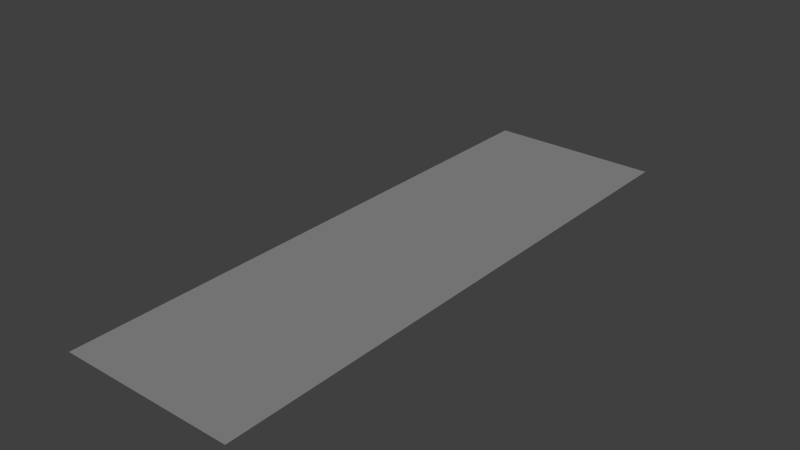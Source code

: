# Source: Blue_Sword.blend  (saved by Blender 2.73.0; exported with 4.5.12 LTS)
import bpy
from mathutils import Matrix  # noqa: F401  (used for matrix-valued properties, if any)

bpy.ops.wm.read_factory_settings(use_empty=True)
scene = bpy.context.scene
scene.name = 'Scene'

# ---- collections
col_collection_1 = bpy.data.collections.new('Collection 1'); scene.collection.children.link(col_collection_1)

# ---- materials (node trees are filled in below, after node groups)
mat_material_001 = bpy.data.materials.new('Material.001')
mat_material_001.alpha_threshold = 0.0
mat_material_001.use_transparent_shadow = False
mat_material_001.roughness = 0.5

# ---- material node trees

# ---- world
world_world = bpy.data.worlds.new('World'); scene.world = world_world
world_world.color = (0.05088, 0.05088, 0.05088)
world_world.use_sun_shadow = False
world_world.sun_shadow_jitter_overblur = 0.0
world_world.cycles.sampling_method = 'MANUAL'
world_world.cycles.sample_map_resolution = 256

# ---- lights
light_sun = bpy.data.lights.new('Sun', 'SUN')
light_sun.transmission_factor = 0.0
light_sun.angle = 0.1993
light_sun.energy = 1.0
light_sun.shadow_buffer_clip_start = 0.5
light_sun.shadow_soft_size = 0.1
light_sun.shadow_cascade_max_distance = 1000.0
light_sun.cycles.use_multiple_importance_sampling = False

# ---- meshes
me_cube_002 = bpy.data.meshes.new('Cube.002')
me_cube_002.from_pydata([(0.009114, 5.204, 0.7616), (-1.534, -2.291, 0.7616), (-1.617, -2.243, 0.7616), (-1.696, -2.197, 0.7616), (-1.778, -2.149, 0.7616), (-0.8114, -3.675, 0.7616), (-0.8018, -3.605, 0.7616), (-0.7986, -3.53, 0.7616), (-0.7951, -3.45, 0.7616), (-0.7899, -3.374, 0.7616), (-0.7837, -3.285, 0.7616), (-0.778, -3.183, 0.7616), (-0.7704, -3.073, 0.7616), (-0.763, -2.96, 0.7616), (-0.771, -2.868, 0.7616), (-0.7992, -2.793, 0.7616), (-0.8432, -2.719, 0.7616), (-0.8946, -2.648, 0.7616), (-0.9511, -2.59, 0.7616), (-1.018, -2.545, 0.7616), (-1.096, -2.507, 0.7616), (-1.182, -2.466, 0.7616), (-1.268, -2.423, 0.7616), (-1.358, -2.38, 0.7616), (-1.449, -2.337, 0.7616), (-0.04737, 5.394, 0.7616), (-0.1185, 5.62, 0.7616), (-0.1782, 5.836, 0.7616), (-0.2283, 6.054, 0.7616), (-0.2751, 6.21, 0.7616), (-0.3195, 6.317, 0.7616), (-0.4901, 6.275, 0.7616), (-0.6654, 6.216, 0.7616), (-0.8619, 6.127, 0.7616), (-1.046, 6.051, 0.7616), (-1.213, 5.97, 0.7616), (-1.366, 5.885, 0.7616), (-1.509, 5.807, 0.7616), (-1.639, 5.73, 0.7616), (-1.761, 5.646, 0.7616), (-1.89, 5.561, 0.7616), (-2.027, 5.478, 0.7616), (-2.113, 5.42, 0.7616), (-2.213, 5.364, 0.7616), (-2.079, 5.317, 0.7616), (-1.928, 5.263, 0.7616), (-1.754, 5.198, 0.7616), (-1.616, 5.151, 0.7616), (-1.49, 5.099, 0.7616), (-1.367, 5.046, 0.7616), (-1.249, 4.989, 0.7616), (-1.137, 4.921, 0.7616), (-1.035, 4.834, 0.7616), (-0.9559, 4.721, 0.7616), (-0.9153, 4.583, 0.7616), (-0.9138, 4.423, 0.7616), (-0.9359, 4.233, 0.7616), (-0.9565, 4.003, 0.7616), (-0.9648, 3.748, 0.7616), (-0.9765, 3.515, 0.7616), (-0.995, 3.324, 0.7616), (-1.01, 3.161, 0.7616), (-1.015, 3.006, 0.7616), (-1.017, 2.849, 0.7616), (-1.032, 2.684, 0.7616), (-1.04, 2.515, 0.7616), (-1.057, 2.337, 0.7616), (-1.063, 2.15, 0.7616), (-1.064, 1.959, 0.7616), (-1.075, 1.756, 0.7616), (-1.086, 1.537, 0.7616), (-1.098, 1.315, 0.7616), (-1.11, 1.109, 0.7616), (-1.124, 0.9067, 0.7616), (-1.139, 0.6944, 0.7616), (-1.152, 0.4826, 0.7616), (-1.16, 0.2735, 0.7616), (-1.166, 0.05229, 0.7616), (-1.176, -0.178, 0.7616), (-1.191, -0.3966, 0.7616), (-1.206, -0.5999, 0.7616), (-1.219, -0.7991, 0.7616), (-1.231, -0.9912, 0.7616), (-1.252, -1.166, 0.7616), (-1.294, -1.326, 0.7616), (-1.362, -1.472, 0.7616), (-1.446, -1.595, 0.7616), (-1.534, -1.698, 0.7616), (-1.626, -1.799, 0.7616), (-1.718, -1.904, 0.7616), (-1.801, -2.006, 0.7616), (-1.872, -2.098, 0.7616), (-0.2934, 5.801, 0.7616), (-0.4342, 5.759, 0.7616), (-0.5752, 5.708, 0.7616), (-0.7155, 5.656, 0.7616), (-0.8545, 5.6, 0.7616), (-0.9922, 5.541, 0.7616), (-1.157, 5.47, 0.7616), (-1.304, 5.46, 0.7616), (-1.441, 5.452, 0.7616), (-1.579, 5.44, 0.7616), (-1.717, 5.425, 0.7616), (-1.855, 5.409, 0.7616), (-1.993, 5.389, 0.7616), (-2.113, 5.379, 0.7616), (-1.064, 5.405, 0.7616), (-0.9419, 5.337, 0.7616), (-0.8187, 5.245, 0.7616), (-0.7001, 5.153, 0.7616), (-0.5873, 5.069, 0.7616), (-0.4815, 4.977, 0.7616), (-0.3953, 4.866, 0.7616), (-0.349, 4.734, 0.7616), (-0.3372, 4.594, 0.7616), (-0.3468, 4.454, 0.7616), (-0.3565, 4.314, 0.7616), (-0.3661, 4.174, 0.7616), (-0.3757, 4.034, 0.7616), (-0.3854, 3.894, 0.7616), (-0.395, 3.754, 0.7616), (-0.4046, 3.614, 0.7616), (-0.4143, 3.474, 0.7616), (-0.4239, 3.334, 0.7616), (-0.4335, 3.195, 0.7616), (-0.4432, 3.055, 0.7616), (-0.4528, 2.915, 0.7616), (-0.4624, 2.775, 0.7616), (-0.4761, 2.544, 0.7616), (-0.4682, 2.681, 0.7616), (-0.482, 2.406, 0.7616), (-0.4865, 2.268, 0.7616), (-0.4907, 2.131, 0.7616), (-0.4963, 1.993, 0.7616), (-0.503, 1.855, 0.7616), (-0.5083, 1.718, 0.7616), (-0.5122, 1.58, 0.7616), (-0.517, 1.442, 0.7616), (-0.5238, 1.305, 0.7616), (-0.5302, 1.167, 0.7616), (-0.5337, 1.03, 0.7616), (-0.5371, 0.8918, 0.7616), (-0.5448, 0.7543, 0.7616), (-0.5558, 0.617, 0.7616), (-0.5642, 0.4795, 0.7616), (-0.569, 0.3419, 0.7616), (-0.5758, 0.2044, 0.7616), (-0.5872, 0.06711, 0.7616), (-0.5982, -0.07018, 0.7616), (-0.6054, -0.2077, 0.7616), (-0.6112, -0.3454, 0.7616), (-0.619, -0.4829, 0.7616), (-0.6284, -0.6203, 0.7616), (-0.6396, -0.7578, 0.7616), (-0.6518, -0.8949, 0.7616), (-0.66, -1.032, 0.7616), (-0.6616, -1.17, 0.7616), (-0.6679, -1.309, 0.7616), (-0.7005, -1.441, 0.7616), (-0.7707, -1.557, 0.7616), (-0.8685, -1.655, 0.7616), (-0.9757, -1.744, 0.7616), (-1.083, -1.83, 0.7616), (-1.19, -1.916, 0.7616), (-1.287, -1.942, 0.7616), (-1.384, -1.968, 0.7616), (-1.482, -1.994, 0.7616), (-1.579, -2.02, 0.7616), (-1.677, -2.046, 0.7616), (-1.774, -2.072, 0.7616), (-1.103, -1.987, 0.7616), (-1.036, -2.051, 0.7616), (-0.9655, -2.112, 0.7616), (-0.8941, -2.171, 0.7616), (-0.8226, -2.231, 0.7616), (-0.7507, -2.289, 0.7616), (-0.6768, -2.344, 0.7616), (-0.6023, -2.398, 0.7616), (-0.5302, -2.455, 0.7616), (-0.4595, -2.515, 0.7616), (-0.3865, -2.576, 0.7616), (-0.3166, -2.639, 0.7616), (-0.2657, -2.712, 0.7616), (-0.2424, -2.798, 0.7616), (-0.2392, -2.892, 0.7616), (-0.2405, -2.986, 0.7616), (-0.2383, -3.079, 0.7616), (-0.2365, -3.171, 0.7616), (-0.2408, -3.265, 0.7616), (-0.2558, -3.357, 0.7616), (-0.2858, -3.443, 0.7616), (-0.3338, -3.521, 0.7616), (-0.399, -3.589, 0.7616), (-0.4767, -3.641, 0.7616), (-0.5621, -3.672, 0.7616), (-0.6529, -3.686, 0.7616), (-0.7468, -3.683, 0.7616)], [(2, 1), (3, 2), (4, 3), (91, 4), (6, 5), (7, 6), (8, 7), (9, 8), (10, 9), (11, 10), (12, 11), (13, 12), (14, 13), (15, 14), (16, 15), (17, 16), (18, 17), (19, 18), (20, 19), (21, 20), (22, 21), (23, 22), (24, 23), (1, 24), (0, 25), (25, 26), (26, 27), (27, 28), (28, 29), (29, 30), (30, 31), (31, 32), (32, 33), (33, 34), (34, 35), (35, 36), (36, 37), (37, 38), (38, 39), (39, 40), (40, 41), (41, 42), (42, 43), (43, 44), (44, 45), (45, 46), (46, 47), (47, 48), (48, 49), (49, 50), (50, 51), (51, 52), (52, 53), (53, 54), (54, 55), (55, 56), (56, 57), (57, 58), (58, 59), (59, 60), (60, 61), (61, 62), (62, 63), (63, 64), (64, 65), (65, 66), (66, 67), (67, 68), (68, 69), (69, 70), (70, 71), (71, 72), (72, 73), (73, 74), (74, 75), (75, 76), (76, 77), (77, 78), (78, 79), (79, 80), (80, 81), (81, 82), (82, 83), (83, 84), (84, 85), (85, 86), (86, 87), (87, 88), (88, 89), (89, 90), (90, 91), (27, 92), (92, 93), (93, 94), (94, 95), (95, 96), (96, 97), (97, 98), (98, 99), (99, 100), (100, 101), (101, 102), (102, 103), (103, 104), (104, 105), (43, 105), (98, 106), (106, 107), (107, 108), (108, 109), (109, 110), (110, 111), (111, 112), (112, 113), (113, 114), (114, 115), (115, 116), (116, 117), (117, 118), (118, 119), (119, 120), (120, 121), (121, 122), (122, 123), (123, 124), (124, 125), (125, 126), (126, 127), (128, 130), (129, 128), (130, 131), (131, 132), (132, 133), (133, 134), (134, 135), (135, 136), (136, 137), (137, 138), (138, 139), (139, 140), (140, 141), (141, 142), (142, 143), (143, 144), (144, 145), (145, 146), (146, 147), (147, 148), (148, 149), (149, 150), (150, 151), (151, 152), (152, 153), (153, 154), (154, 155), (155, 156), (156, 157), (157, 158), (158, 159), (159, 160), (160, 161), (161, 162), (162, 163), (127, 129), (163, 164), (164, 165), (165, 166), (166, 167), (167, 168), (168, 169), (91, 169), (163, 170), (170, 171), (171, 172), (172, 173), (173, 174), (174, 175), (175, 176), (176, 177), (177, 178), (178, 179), (179, 180), (180, 181), (181, 182), (182, 183), (183, 184), (184, 185), (185, 186), (186, 187), (187, 188), (188, 189), (189, 190), (190, 191), (191, 192), (192, 193), (193, 194), (194, 195), (195, 196), (5, 196)], [])
me_cube_002.use_remesh_preserve_volume = False
me_cube_002.use_remesh_preserve_attributes = False
me_cube_002.use_mirror_vertex_groups = False
me_cube_002.update()
me_plane_001 = bpy.data.meshes.new('Plane.001')
me_plane_001.from_pydata([(-1.0, -1.0, 0.0), (1.0, -1.0, 0.0), (-1.0, 1.0, 0.0), (1.0, 1.0, 0.0)], [], [(0, 1, 3, 2)])
_uv = me_plane_001.uv_layers.new(name='UVMap')
_uv.uv.foreach_set('vector', [0.0001, 9.998e-05, 0.9999, 9.998e-05, 0.9999, 0.9999, 9.998e-05, 0.9999])
me_plane_001.materials.append(mat_material_001)
me_plane_001.use_remesh_preserve_volume = False
me_plane_001.use_remesh_preserve_attributes = False
me_plane_001.use_mirror_vertex_groups = False
me_plane_001.update()

# ---- objects
ob_sun = bpy.data.objects.new('Sun', light_sun)
ob_cube = bpy.data.objects.new('Cube', me_cube_002)
ob_plane = bpy.data.objects.new('Plane', me_plane_001)

# ---- transforms, parenting, visibility, modifiers, constraints
ob_sun.location = (1.153, 5.968, 9.292)
ob_sun.rotation_euler = (0.9864, 0.3746, 1.333)
ob_sun.lineart.crease_threshold = 0.0
ob_cube.location = (0.0, 0.0, 0.0)
ob_cube.lineart.crease_threshold = 0.0
_m = ob_cube.modifiers.new('Mirror', 'MIRROR')
ob_plane.location = (0.0, 8.551e-05, -0.5418)
ob_plane.rotation_euler = (0.0, -0.0, 3.142)
ob_plane.scale = (-2.417, -7.973, -0.007235)
ob_plane.lineart.crease_threshold = 0.0

# ---- collection membership
col_collection_1.objects.link(ob_sun)
col_collection_1.objects.link(ob_cube)
col_collection_1.objects.link(ob_plane)

# ---- scene / render settings (as saved in the file)
scene.frame_start = 1; scene.frame_end = 250; scene.frame_set(1)
scene.render.engine = 'BLENDER_EEVEE_NEXT'
scene.render.resolution_percentage = 50
scene.render.dither_intensity = 0.0
scene.cycles.use_denoising = False
scene.cycles.samples = 10
scene.cycles.sampling_pattern = 'TABULATED_SOBOL'
scene.cycles.light_sampling_threshold = 0.0
scene.cycles.use_adaptive_sampling = False
scene.cycles.use_light_tree = False
scene.cycles.blur_glossy = 0.0
scene.cycles.pixel_filter_type = 'GAUSSIAN'
scene.cycles.sample_clamp_indirect = 0.0
scene.view_settings.view_transform = 'Standard'
bpy.context.view_layer.update()

# ---- added for rendering (the .blend has no active camera): camera
cam_auto = bpy.data.cameras.new('AutoCamera')
cam_auto.lens = 50.0
cam_auto.sensor_width = 36.0
cam_auto.clip_end = 1000.0
ob_auto_camera = bpy.data.objects.new('AutoCamera', cam_auto)
scene.collection.objects.link(ob_auto_camera)
ob_auto_camera.location = (15.464, -18.5567, 12.4811)
ob_auto_camera.rotation_euler = (1.09748, -7.21219e-08, 0.694738)
scene.camera = ob_auto_camera
bpy.context.view_layer.update()
